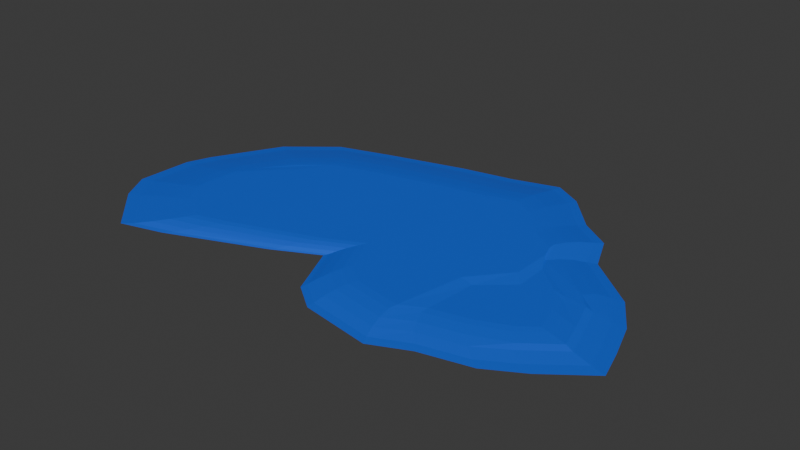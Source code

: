 # Source: Puddle.blend  (saved by Blender 4.3.34; exported with 4.5.12 LTS)
import bpy
from mathutils import Matrix  # noqa: F401  (used for matrix-valued properties, if any)

bpy.ops.wm.read_factory_settings(use_empty=True)
scene = bpy.context.scene
scene.name = 'Scene'

# ---- collections
col_collection = bpy.data.collections.new('Collection'); scene.collection.children.link(col_collection)

# ---- materials (node trees are filled in below, after node groups)
mat_water = bpy.data.materials.new('Water')
mat_water.alpha_threshold = 0.0
mat_water.roughness = 0.5
mat_water.line_color = (0.0, 0.0, 0.0, 1.0)

# ---- material node trees
mat_water.use_nodes = True; mat_water.node_tree.nodes.clear()
_N = mat_water.node_tree.nodes; _L = mat_water.node_tree.links
n0 = _N.new('ShaderNodeOutputMaterial'); n0.name = 'Material Output'; n0.location = (300, 300)
n1 = _N.new('ShaderNodeBsdfPrincipled'); n1.name = 'Principled BSDF'; n1.location = (10, 300)
n1.inputs[0].default_value = (0.01521, 0.1248, 0.7991, 1.0)
n1.inputs[3].default_value = 1.45
n1.inputs[4].default_value = 0.9
_L.new(n1.outputs[0], n0.inputs[0])
n0.is_active_output = True

# ---- world
world_world = bpy.data.worlds.new('World'); scene.world = world_world
world_world.use_nodes = True; world_world.node_tree.nodes.clear()
_N = world_world.node_tree.nodes; _L = world_world.node_tree.links
n0 = _N.new('ShaderNodeOutputWorld'); n0.name = 'World Output'; n0.location = (300, 300)
n1 = _N.new('ShaderNodeBackground'); n1.name = 'Background'; n1.location = (10, 300)
n1.inputs[0].default_value = (0.05088, 0.05088, 0.05088, 1.0)
_L.new(n1.outputs[0], n0.inputs[0])
n0.is_active_output = True
world_world.color = (0.05088, 0.05088, 0.05088)
world_world.sun_shadow_jitter_overblur = 0.0

# ---- meshes
me_cube_001 = bpy.data.meshes.new('Cube.001')
me_cube_001.from_pydata([(-18.7, -9.356, -0.8655), (-15.73, 6.978, -0.8655), (24.22, -9.49, -1.515), (24.39, 2.703, -1.516), (19.85, 6.424, -1.516), (18.54, 9.586, -1.0), (15.73, 11.47, -1.0), (12.65, 14.87, -1.0), (10.0, 16.38, -1.0), (5.679, 15.09, -1.0), (0.8193, 14.12, -1.0), (-6.283, 12.1, -0.8655), (-11.36, 10.54, -0.8655), (-14.54, -13.4, -0.8655), (-10.54, -12.27, -0.8655), (-1.769, -8.635, -1.0), (2.39, -6.532, -1.0), (4.499, -11.28, -1.0), (6.933, -13.06, -1.0), (13.3, -14.08, -1.0), (16.5, -12.39, -1.516), (21.04, -11.31, -1.516), (-19.19, 0.7646, -0.8655), (-20.05, -1.458, -0.8655), (-20.26, -6.594, -0.8655), (28.16, -6.512, -1.515), (27.41, -3.75, -1.515), (26.33, -0.4481, -1.515), (17.41, 2.166, 0.4843), (17.44, -0.885, 0.4843), (17.47, -3.936, 0.4843), (16.46, 4.099, 1.0), (16.36, 0.3788, 1.0), (14.7, -3.268, 0.4843), (13.99, 5.269, 1.0), (13.74, 1.159, 1.0), (13.5, -2.951, 1.0), (11.35, 7.374, 1.0), (11.02, 2.563, 1.0), (10.69, -2.249, 1.0), (8.988, 8.31, 1.0), (8.475, 3.187, 1.0), (7.962, -1.937, 1.0), (5.584, 7.508, 1.0), (5.239, 2.652, 1.0), (4.893, -2.205, 1.0), (1.846, 6.906, 1.0), (1.779, 2.251, 1.0), (1.712, -2.405, 1.0), (-5.098, 5.486, 1.135), (-5.41, 1.153, 1.135), (-5.722, -3.179, 1.135), (-8.969, 4.517, 1.135), (-8.958, 0.5073, 1.135), (-8.947, -3.502, 1.135), (-8.969, 4.517, -0.8655), (-8.958, 0.5073, -0.8655), (-8.947, -3.502, -0.8655), (-5.098, 5.486, -0.8655), (-5.41, 1.153, -0.8655), (-5.722, -3.179, -0.8655), (1.846, 6.906, -1.0), (1.779, 2.251, -1.0), (1.712, -2.405, -1.0), (5.584, 7.508, -1.0), (5.239, 2.652, -1.0), (4.893, -2.205, -1.0), (8.988, 8.31, -1.0), (8.475, 3.187, -1.0), (7.962, -1.937, -1.0), (11.35, 7.374, -1.0), (11.02, 2.563, -1.0), (10.69, -2.249, -1.0), (13.99, 5.269, -1.0), (13.74, 1.159, -1.0), (13.5, -2.951, -1.0), (16.46, 4.099, -1.0), (16.36, 0.3788, -1.0), (14.7, -3.268, -1.516), (17.41, 2.166, -1.516), (17.44, -0.885, -1.516), (17.47, -3.936, -1.516), (-12.18, -6.902, 1.135), (-17.54, -8.899, -0.6325), (-13.0, -7.164, 1.0), (-14.48, -7.718, 0.617), (-15.99, -8.293, 0.04373), (-10.91, 3.892, 1.135), (-14.74, 6.537, -0.6325), (-11.32, 4.41, 1.0), (-12.35, 5.171, 0.617), (-13.47, 5.889, 0.04373), (20.42, -5.995, 0.4843), (23.15, -8.989, -1.282), (20.6, -6.645, 0.3498), (21.61, -7.547, -0.03319), (21.79, -8.242, -0.6063), (19.87, 0.02637, 0.4843), (23.35, 2.526, -1.283), (21.01, -0.112, 0.1937), (21.67, 1.009, -0.03319), (22.25, 1.997, -0.6064), (-8.237, 6.073, 1.135), (-10.61, 9.901, -0.6325), (-8.36, 6.827, 1.0), (-8.971, 7.927, 0.617), (-9.694, 8.965, 0.04373), (-4.428, 7.252, 1.135), (-5.809, 11.38, -0.6325), (-4.481, 8.025, 1.0), (-4.824, 9.206, 0.617), (-5.248, 10.34, 0.04373), (2.274, 9.002, 1.0), (1.165, 13.31, -0.767), (2.184, 9.749, 0.8655), (1.908, 10.97, 0.4825), (1.582, 12.17, -0.09077), (5.954, 9.738, 1.0), (5.758, 14.23, -0.767), (5.918, 10.5, 0.8655), (5.888, 11.77, 0.4825), (5.842, 13.02, -0.09077), (9.263, 10.72, 1.0), (9.842, 15.45, -0.767), (9.261, 11.49, 0.8655), (9.439, 12.83, 0.4825), (9.632, 14.15, -0.09077), (11.38, 9.489, 1.0), (12.35, 14.02, -0.767), (11.37, 10.28, 0.8655), (11.64, 11.57, 0.4825), (11.96, 12.82, -0.09077), (13.8, 6.795, 1.0), (15.26, 10.81, -0.767), (13.79, 7.591, 0.8655), (14.19, 8.745, 0.4825), (14.67, 9.833, -0.09077), (16.05, 5.267, 1.0), (17.91, 9.027, -0.767), (16.02, 6.079, 0.8655), (16.53, 7.169, 0.4825), (17.15, 8.17, -0.09077), (19.07, 6.042, -1.283), (16.81, 2.715, 0.4843), (18.12, 5.392, -0.6064), (17.37, 4.537, -0.03319), (16.76, 3.558, 0.3498), (17.44, -7.194, 0.4843), (20.19, -10.72, -1.283), (17.5, -7.888, 0.3498), (18.26, -8.896, -0.03319), (19.13, -9.852, -0.6064), (14.2, -7.956, 0.4843), (15.9, -11.74, -1.283), (14.14, -8.683, 0.3498), (14.61, -9.762, -0.03319), (15.17, -10.79, -0.6064), (12.3, -9.192, 1.0), (12.96, -13.34, -0.767), (12.13, -9.96, 0.8655), (12.31, -11.14, 0.4825), (12.57, -12.28, -0.09077), (7.859, -8.454, 1.0), (6.943, -12.37, -0.767), (7.474, -9.197, 0.8655), (7.212, -10.31, 0.4825), (7.022, -11.38, -0.09077), (5.94, -6.994, 1.0), (4.643, -10.69, -0.767), (5.557, -7.76, 0.8655), (5.195, -8.821, 0.4825), (4.883, -9.814, -0.09077), (4.436, -3.431, 1.0), (2.65, -6.206, -0.767), (3.993, -4.132, 0.8655), (3.496, -4.944, 0.4825), (3.042, -5.657, -0.09077), (0.9905, -5.094, 1.0), (-1.281, -8.194, -0.767), (0.6144, -5.792, 0.8655), (-0.002027, -6.688, 0.4825), (-0.6293, -7.507, -0.09077), (-6.969, -8.023, 1.135), (-9.836, -11.65, -0.6325), (-7.33, -8.73, 1.0), (-8.101, -9.767, 0.617), (-8.923, -10.75, 0.04373), (-13.61, -12.72, -0.6325), (-10.12, -8.911, 1.135), (-12.44, -11.75, 0.04373), (-11.41, -10.7, 0.617), (-10.48, -9.619, 1.0), (-14.39, -5.07, 1.135), (-19.02, -6.289, -0.6325), (-14.19, -5.057, 1.0), (-15.76, -5.463, 0.617), (-17.36, -5.874, 0.04373), (-14.19, -0.8698, 1.135), (-18.82, -1.436, -0.6325), (-14.01, -1.067, 1.0), (-15.57, -1.235, 0.617), (-17.17, -1.367, 0.04373), (-18.0, 0.6651, -0.6325), (-13.09, 1.24, 1.0), (-16.38, 0.665, 0.04373), (-14.74, 0.8858, 0.617), (25.13, -0.4439, -1.282), (21.21, -0.7535, 0.1697), (22.81, -0.2684, -0.03319), (23.49, -0.3512, -0.6063), (21.27, -2.397, 0.4843), (26.15, -3.564, -1.282), (22.07, -2.698, 0.3498), (23.73, -3.078, -0.03319), (24.45, -3.274, -0.6063), (26.87, -6.175, -1.282), (21.94, -4.846, 0.4843), (25.12, -5.726, -0.6063), (24.39, -5.452, -0.03319), (22.72, -5.042, 0.3498)], [], [(1, 88, 103, 12), (3, 98, 206, 27), (2, 93, 148, 21), (54, 192, 82, 188), (81, 25, 2, 21), (102, 87, 203, 52), (25, 215, 93, 2), (20, 153, 158, 19), (19, 158, 163, 18), (18, 163, 168, 17), (17, 168, 173, 16), (16, 173, 178, 15), (15, 178, 183, 14), (14, 183, 187, 13), (24, 193, 198, 23), (24, 57, 13, 0), (57, 60, 14, 13), (60, 63, 15, 14), (63, 66, 16, 15), (66, 69, 17, 16), (69, 72, 18, 17), (72, 75, 19, 18), (75, 78, 20, 19), (78, 81, 21, 20), (97, 143, 28), (30, 33, 152, 147), (33, 36, 157, 152), (36, 39, 162, 157), (39, 42, 167, 162), (42, 45, 172, 167), (45, 48, 177, 172), (48, 51, 182, 177), (51, 54, 188, 182), (216, 30, 147, 92), (112, 107, 49, 46), (117, 112, 46, 43), (122, 117, 43, 40), (127, 122, 40, 37), (132, 127, 37, 34), (137, 132, 34, 31), (143, 137, 31, 28), (21, 148, 153, 20), (5, 4, 79, 76), (76, 79, 80, 77), (77, 80, 81, 78), (6, 5, 76, 73), (73, 76, 77, 74), (74, 77, 78, 75), (7, 6, 73, 70), (70, 73, 74, 71), (71, 74, 75, 72), (8, 7, 70, 67), (67, 70, 71, 68), (68, 71, 72, 69), (9, 8, 67, 64), (64, 67, 68, 65), (65, 68, 69, 66), (10, 9, 64, 61), (61, 64, 65, 62), (62, 65, 66, 63), (11, 10, 61, 58), (58, 61, 62, 59), (59, 62, 63, 60), (12, 11, 58, 55), (55, 58, 59, 56), (56, 59, 60, 57), (1, 12, 55, 22), (22, 55, 56, 23), (23, 56, 57, 24), (12, 103, 108, 11), (49, 52, 53, 50), (50, 53, 54, 51), (11, 108, 113, 10), (46, 49, 50, 47), (47, 50, 51, 48), (10, 113, 118, 9), (43, 46, 47, 44), (44, 47, 48, 45), (9, 118, 123, 8), (40, 43, 44, 41), (41, 44, 45, 42), (8, 123, 128, 7), (37, 40, 41, 38), (38, 41, 42, 39), (7, 128, 133, 6), (34, 37, 38, 35), (35, 38, 39, 36), (6, 133, 138, 5), (31, 34, 35, 32), (32, 35, 36, 33), (5, 138, 142, 4), (28, 31, 32, 29), (29, 32, 33, 30), (4, 142, 98, 3), (26, 211, 215, 25), (22, 202, 88, 1), (27, 206, 211, 26), (23, 198, 202, 22), (4, 3, 27, 79), (79, 27, 26, 80), (80, 26, 25, 81), (107, 102, 52, 49), (97, 28, 29, 210), (210, 29, 30, 216), (13, 187, 83, 0), (53, 197, 192, 54), (52, 203, 197, 53), (203, 87, 89), (203, 89, 90, 205), (205, 90, 91, 204), (204, 91, 88, 202), (143, 97, 99, 146), (146, 99, 100, 145), (145, 100, 101, 144), (144, 101, 98, 142), (216, 92, 94, 219), (219, 94, 95, 218), (218, 95, 96, 217), (217, 96, 93, 215), (188, 82, 84, 191), (191, 84, 85, 190), (190, 85, 86, 189), (189, 86, 83, 187), (87, 102, 104, 89), (89, 104, 105, 90), (90, 105, 106, 91), (91, 106, 103, 88), (102, 107, 109, 104), (104, 109, 110, 105), (105, 110, 111, 106), (106, 111, 108, 103), (107, 112, 114, 109), (109, 114, 115, 110), (110, 115, 116, 111), (111, 116, 113, 108), (112, 117, 119, 114), (114, 119, 120, 115), (115, 120, 121, 116), (116, 121, 118, 113), (117, 122, 124, 119), (119, 124, 125, 120), (120, 125, 126, 121), (121, 126, 123, 118), (122, 127, 129, 124), (124, 129, 130, 125), (125, 130, 131, 126), (126, 131, 128, 123), (127, 132, 134, 129), (129, 134, 135, 130), (130, 135, 136, 131), (131, 136, 133, 128), (132, 137, 139, 134), (134, 139, 140, 135), (135, 140, 141, 136), (136, 141, 138, 133), (137, 143, 146, 139), (139, 146, 145, 140), (140, 145, 144, 141), (141, 144, 142, 138), (92, 147, 149, 94), (94, 149, 150, 95), (95, 150, 151, 96), (96, 151, 148, 93), (147, 152, 154, 149), (149, 154, 155, 150), (150, 155, 156, 151), (151, 156, 153, 148), (152, 157, 159, 154), (154, 159, 160, 155), (155, 160, 161, 156), (156, 161, 158, 153), (157, 162, 164, 159), (159, 164, 165, 160), (160, 165, 166, 161), (161, 166, 163, 158), (162, 167, 169, 164), (164, 169, 170, 165), (165, 170, 171, 166), (166, 171, 168, 163), (167, 172, 174, 169), (169, 174, 175, 170), (170, 175, 176, 171), (171, 176, 173, 168), (172, 177, 179, 174), (174, 179, 180, 175), (175, 180, 181, 176), (176, 181, 178, 173), (177, 182, 184, 179), (179, 184, 185, 180), (180, 185, 186, 181), (181, 186, 183, 178), (182, 188, 191, 184), (184, 191, 190, 185), (185, 190, 189, 186), (186, 189, 187, 183), (82, 192, 194, 84), (84, 194, 195, 85), (85, 195, 196, 86), (86, 196, 193, 83), (192, 197, 199, 194), (194, 199, 200, 195), (195, 200, 201, 196), (196, 201, 198, 193), (197, 203, 199), (199, 203, 205, 200), (200, 205, 204, 201), (201, 204, 202, 198), (97, 207, 99), (99, 207, 208, 100), (100, 208, 209, 101), (101, 209, 206, 98), (97, 210, 212, 207), (207, 212, 213, 208), (208, 213, 214, 209), (209, 214, 211, 206), (210, 216, 219, 212), (212, 219, 218, 213), (213, 218, 217, 214), (214, 217, 215, 211), (0, 83, 193, 24)])
_uv = me_cube_001.uv_layers.new(name='UVMap')
_uv.uv.foreach_set('vector', [0.375, 0.25, 0.4041, 0.25, 0.4041, 0.275, 0.375, 0.275, 0.375, 0.5, 0.4041, 0.5, 0.4041, 0.5625, 0.375, 0.5625, 0.375, 0.75, 0.4041, 0.75, 0.4041, 0.775, 0.375, 0.775, 0.85, 0.6875, 0.8684, 0.6875, 0.8634, 0.7224, 0.85, 0.735, 0.35, 0.6875, 0.375, 0.6875, 0.375, 0.75, 0.35, 0.75, 0.85, 0.5316, 0.8649, 0.5362, 0.8658, 0.5625, 0.85, 0.5625, 0.375, 0.6875, 0.4041, 0.6875, 0.4041, 0.75, 0.375, 0.75, 0.375, 0.8, 0.4041, 0.8, 0.4041, 0.825, 0.375, 0.825, 0.375, 0.825, 0.4041, 0.825, 0.4041, 0.85, 0.375, 0.85, 0.375, 0.85, 0.4041, 0.85, 0.4041, 0.875, 0.375, 0.875, 0.375, 0.875, 0.4041, 0.875, 0.4041, 0.9, 0.375, 0.9, 0.375, 0.9, 0.4041, 0.9, 0.4041, 0.925, 0.375, 0.925, 0.375, 0.925, 0.4041, 0.925, 0.4041, 0.95, 0.375, 0.95, 0.375, 0.95, 0.4041, 0.95, 0.4041, 0.975, 0.375, 0.975, 0.375, 0.0625, 0.4041, 0.0625, 0.4041, 0.125, 0.375, 0.125, 0.125, 0.6875, 0.15, 0.6875, 0.15, 0.75, 0.125, 0.75, 0.15, 0.6875, 0.175, 0.6875, 0.175, 0.75, 0.15, 0.75, 0.175, 0.6875, 0.2, 0.6875, 0.2, 0.75, 0.175, 0.75, 0.2, 0.6875, 0.225, 0.6875, 0.225, 0.75, 0.2, 0.75, 0.225, 0.6875, 0.25, 0.6875, 0.25, 0.75, 0.225, 0.75, 0.25, 0.6875, 0.275, 0.6875, 0.275, 0.75, 0.25, 0.75, 0.275, 0.6875, 0.3, 0.6875, 0.3, 0.75, 0.275, 0.75, 0.3, 0.6875, 0.325, 0.6875, 0.325, 0.75, 0.3, 0.75, 0.325, 0.6875, 0.35, 0.6875, 0.35, 0.75, 0.325, 0.75, 0.6328, 0.6074, 0.65, 0.5474, 0.65, 0.5625, 0.65, 0.6875, 0.675, 0.6875, 0.675, 0.733, 0.65, 0.7292, 0.675, 0.6875, 0.7, 0.6875, 0.7, 0.7356, 0.675, 0.733, 0.7, 0.6875, 0.725, 0.6875, 0.725, 0.7358, 0.7, 0.7356, 0.725, 0.6875, 0.75, 0.6875, 0.75, 0.733, 0.725, 0.7358, 0.75, 0.6875, 0.775, 0.6875, 0.775, 0.7141, 0.75, 0.733, 0.775, 0.6875, 0.8, 0.6875, 0.8, 0.7259, 0.775, 0.7141, 0.8, 0.6875, 0.825, 0.6875, 0.825, 0.7336, 0.8, 0.7259, 0.825, 0.6875, 0.85, 0.6875, 0.85, 0.735, 0.825, 0.7336, 0.6323, 0.6875, 0.65, 0.6875, 0.65, 0.7292, 0.6348, 0.7134, 0.8, 0.5266, 0.825, 0.5298, 0.825, 0.5625, 0.8, 0.5625, 0.775, 0.5258, 0.8, 0.5266, 0.8, 0.5625, 0.775, 0.5625, 0.75, 0.5248, 0.775, 0.5258, 0.775, 0.5625, 0.75, 0.5625, 0.725, 0.5272, 0.75, 0.5248, 0.75, 0.5625, 0.725, 0.5625, 0.7, 0.5326, 0.725, 0.5272, 0.725, 0.5625, 0.7, 0.5625, 0.675, 0.537, 0.7, 0.5326, 0.7, 0.5625, 0.675, 0.5625, 0.65, 0.5474, 0.675, 0.537, 0.675, 0.5625, 0.65, 0.5625, 0.375, 0.775, 0.4041, 0.775, 0.4041, 0.8, 0.375, 0.8, 0.325, 0.5, 0.35, 0.5, 0.35, 0.5625, 0.325, 0.5625, 0.325, 0.5625, 0.35, 0.5625, 0.35, 0.625, 0.325, 0.625, 0.325, 0.625, 0.35, 0.625, 0.35, 0.6875, 0.325, 0.6875, 0.3, 0.5, 0.325, 0.5, 0.325, 0.5625, 0.3, 0.5625, 0.3, 0.5625, 0.325, 0.5625, 0.325, 0.625, 0.3, 0.625, 0.3, 0.625, 0.325, 0.625, 0.325, 0.6875, 0.3, 0.6875, 0.275, 0.5, 0.3, 0.5, 0.3, 0.5625, 0.275, 0.5625, 0.275, 0.5625, 0.3, 0.5625, 0.3, 0.625, 0.275, 0.625, 0.275, 0.625, 0.3, 0.625, 0.3, 0.6875, 0.275, 0.6875, 0.25, 0.5, 0.275, 0.5, 0.275, 0.5625, 0.25, 0.5625, 0.25, 0.5625, 0.275, 0.5625, 0.275, 0.625, 0.25, 0.625, 0.25, 0.625, 0.275, 0.625, 0.275, 0.6875, 0.25, 0.6875, 0.225, 0.5, 0.25, 0.5, 0.25, 0.5625, 0.225, 0.5625, 0.225, 0.5625, 0.25, 0.5625, 0.25, 0.625, 0.225, 0.625, 0.225, 0.625, 0.25, 0.625, 0.25, 0.6875, 0.225, 0.6875, 0.2, 0.5, 0.225, 0.5, 0.225, 0.5625, 0.2, 0.5625, 0.2, 0.5625, 0.225, 0.5625, 0.225, 0.625, 0.2, 0.625, 0.2, 0.625, 0.225, 0.625, 0.225, 0.6875, 0.2, 0.6875, 0.175, 0.5, 0.2, 0.5, 0.2, 0.5625, 0.175, 0.5625, 0.175, 0.5625, 0.2, 0.5625, 0.2, 0.625, 0.175, 0.625, 0.175, 0.625, 0.2, 0.625, 0.2, 0.6875, 0.175, 0.6875, 0.15, 0.5, 0.175, 0.5, 0.175, 0.5625, 0.15, 0.5625, 0.15, 0.5625, 0.175, 0.5625, 0.175, 0.625, 0.15, 0.625, 0.15, 0.625, 0.175, 0.625, 0.175, 0.6875, 0.15, 0.6875, 0.125, 0.5, 0.15, 0.5, 0.15, 0.5625, 0.125, 0.5625, 0.125, 0.5625, 0.15, 0.5625, 0.15, 0.625, 0.125, 0.625, 0.125, 0.625, 0.15, 0.625, 0.15, 0.6875, 0.125, 0.6875, 0.375, 0.275, 0.4041, 0.275, 0.4041, 0.3, 0.375, 0.3, 0.825, 0.5625, 0.85, 0.5625, 0.85, 0.625, 0.825, 0.625, 0.825, 0.625, 0.85, 0.625, 0.85, 0.6875, 0.825, 0.6875, 0.375, 0.3, 0.4041, 0.3, 0.4041, 0.325, 0.375, 0.325, 0.8, 0.5625, 0.825, 0.5625, 0.825, 0.625, 0.8, 0.625, 0.8, 0.625, 0.825, 0.625, 0.825, 0.6875, 0.8, 0.6875, 0.375, 0.325, 0.4041, 0.325, 0.4041, 0.35, 0.375, 0.35, 0.775, 0.5625, 0.8, 0.5625, 0.8, 0.625, 0.775, 0.625, 0.775, 0.625, 0.8, 0.625, 0.8, 0.6875, 0.775, 0.6875, 0.375, 0.35, 0.4041, 0.35, 0.4041, 0.375, 0.375, 0.375, 0.75, 0.5625, 0.775, 0.5625, 0.775, 0.625, 0.75, 0.625, 0.75, 0.625, 0.775, 0.625, 0.775, 0.6875, 0.75, 0.6875, 0.375, 0.375, 0.4041, 0.375, 0.4041, 0.4, 0.375, 0.4, 0.725, 0.5625, 0.75, 0.5625, 0.75, 0.625, 0.725, 0.625, 0.725, 0.625, 0.75, 0.625, 0.75, 0.6875, 0.725, 0.6875, 0.375, 0.4, 0.4041, 0.4, 0.4041, 0.425, 0.375, 0.425, 0.7, 0.5625, 0.725, 0.5625, 0.725, 0.625, 0.7, 0.625, 0.7, 0.625, 0.725, 0.625, 0.725, 0.6875, 0.7, 0.6875, 0.375, 0.425, 0.4041, 0.425, 0.4041, 0.45, 0.375, 0.45, 0.675, 0.5625, 0.7, 0.5625, 0.7, 0.625, 0.675, 0.625, 0.675, 0.625, 0.7, 0.625, 0.7, 0.6875, 0.675, 0.6875, 0.375, 0.45, 0.4041, 0.45, 0.4041, 0.475, 0.375, 0.475, 0.65, 0.5625, 0.675, 0.5625, 0.675, 0.625, 0.65, 0.625, 0.65, 0.625, 0.675, 0.625, 0.675, 0.6875, 0.65, 0.6875, 0.375, 0.475, 0.4041, 0.475, 0.4041, 0.5, 0.375, 0.5, 0.375, 0.625, 0.4041, 0.625, 0.4041, 0.6875, 0.375, 0.6875, 0.375, 0.1875, 0.4041, 0.1875, 0.4041, 0.25, 0.375, 0.25, 0.375, 0.5625, 0.4041, 0.5625, 0.4041, 0.625, 0.375, 0.625, 0.375, 0.125, 0.4041, 0.125, 0.4041, 0.1875, 0.375, 0.1875, 0.35, 0.5, 0.375, 0.5, 0.375, 0.5625, 0.35, 0.5625, 0.35, 0.5625, 0.375, 0.5625, 0.375, 0.625, 0.35, 0.625, 0.35, 0.625, 0.375, 0.625, 0.375, 0.6875, 0.35, 0.6875, 0.825, 0.5298, 0.85, 0.5316, 0.85, 0.5625, 0.825, 0.5625, 0.6348, 0.5625, 0.65, 0.5625, 0.65, 0.625, 0.6332, 0.625, 0.6332, 0.625, 0.65, 0.625, 0.65, 0.6875, 0.6323, 0.6875, 0.375, 0.975, 0.4041, 0.975, 0.4041, 1.0, 0.375, 1.0, 0.85, 0.625, 0.8682, 0.625, 0.8684, 0.6875, 0.85, 0.6875, 0.85, 0.5625, 0.8658, 0.5625, 0.8682, 0.625, 0.85, 0.625, 0.8658, 0.5625, 0.8649, 0.5362, 0.8684, 0.5226, 0.8693, 0.5625, 0.8684, 0.5226, 0.875, 0.5026, 0.875, 0.5548, 0.625, 0.1952, 0.625, 0.2474, 0.4887, 0.2493, 0.4887, 0.1895, 0.4887, 0.1895, 0.4887, 0.2493, 0.4041, 0.25, 0.4041, 0.1875, 0.65, 0.5474, 0.6328, 0.6074, 0.6311, 0.5701, 0.65, 0.5292, 0.65, 0.5292, 0.6311, 0.5701, 0.625, 0.5, 0.6478, 0.5, 0.625, 0.4772, 0.625, 0.5, 0.4887, 0.5015, 0.4887, 0.4756, 0.4887, 0.4756, 0.4887, 0.5015, 0.4041, 0.5, 0.4041, 0.475, 0.6323, 0.6875, 0.6348, 0.7134, 0.632, 0.7256, 0.6295, 0.6875, 0.6295, 0.6875, 0.632, 0.7256, 0.625, 0.7473, 0.625, 0.6867, 0.625, 0.6867, 0.625, 0.7473, 0.4887, 0.7493, 0.4887, 0.6873, 0.4887, 0.6873, 0.4887, 0.7493, 0.4041, 0.75, 0.4041, 0.6875, 0.85, 0.735, 0.8634, 0.7224, 0.8672, 0.7296, 0.85, 0.7407, 0.85, 0.7407, 0.8672, 0.7296, 0.8736, 0.75, 0.8513, 0.75, 0.625, 0.9763, 0.625, 0.9986, 0.4887, 0.9996, 0.4887, 0.9753, 0.4887, 0.9753, 0.4887, 0.9996, 0.4041, 1.0, 0.4041, 0.975, 0.8649, 0.5362, 0.85, 0.5316, 0.85, 0.5195, 0.8684, 0.5226, 0.8684, 0.5226, 0.85, 0.5195, 0.852, 0.5, 0.875, 0.5, 0.625, 0.25, 0.625, 0.273, 0.4887, 0.2745, 0.4887, 0.2499, 0.4887, 0.2499, 0.4887, 0.2745, 0.4041, 0.275, 0.4041, 0.25, 0.85, 0.5316, 0.825, 0.5298, 0.825, 0.5184, 0.85, 0.5195, 0.85, 0.5195, 0.825, 0.5184, 0.8263, 0.5, 0.85, 0.5, 0.625, 0.275, 0.625, 0.2987, 0.4887, 0.2997, 0.4887, 0.2747, 0.4887, 0.2747, 0.4887, 0.2997, 0.4041, 0.3, 0.4041, 0.275, 0.825, 0.5298, 0.8, 0.5266, 0.8, 0.5164, 0.825, 0.5184, 0.825, 0.5184, 0.8, 0.5164, 0.8036, 0.5, 0.825, 0.5, 0.625, 0.3, 0.625, 0.3214, 0.4887, 0.3241, 0.4887, 0.2989, 0.4887, 0.2989, 0.4887, 0.3241, 0.4041, 0.325, 0.4041, 0.3, 0.8, 0.5266, 0.775, 0.5258, 0.775, 0.5159, 0.8, 0.5164, 0.8, 0.5164, 0.775, 0.5159, 0.776, 0.5, 0.8, 0.5, 0.625, 0.325, 0.625, 0.349, 0.4887, 0.3498, 0.4887, 0.3248, 0.4887, 0.3248, 0.4887, 0.3498, 0.4041, 0.35, 0.4041, 0.325, 0.775, 0.5258, 0.75, 0.5248, 0.75, 0.5153, 0.775, 0.5159, 0.775, 0.5159, 0.75, 0.5153, 0.7515, 0.5, 0.775, 0.5, 0.625, 0.35, 0.625, 0.3735, 0.4887, 0.3746, 0.4887, 0.3496, 0.4887, 0.3496, 0.4887, 0.3746, 0.4041, 0.375, 0.4041, 0.35, 0.75, 0.5248, 0.725, 0.5272, 0.725, 0.5168, 0.75, 0.5153, 0.75, 0.5153, 0.725, 0.5168, 0.725, 0.5, 0.7476, 0.5, 0.625, 0.3774, 0.625, 0.4, 0.4887, 0.4007, 0.4887, 0.3756, 0.4887, 0.3756, 0.4887, 0.4007, 0.4041, 0.4, 0.4041, 0.375, 0.725, 0.5272, 0.7, 0.5326, 0.7, 0.5201, 0.725, 0.5168, 0.725, 0.5168, 0.7, 0.5201, 0.7, 0.5, 0.7222, 0.5, 0.625, 0.4028, 0.625, 0.425, 0.4887, 0.4258, 0.4887, 0.4007, 0.4887, 0.4007, 0.4887, 0.4258, 0.4041, 0.425, 0.4041, 0.4, 0.7, 0.5326, 0.675, 0.537, 0.675, 0.5228, 0.7, 0.5201, 0.7, 0.5201, 0.675, 0.5228, 0.675, 0.5, 0.6972, 0.5, 0.625, 0.4278, 0.625, 0.45, 0.4887, 0.4508, 0.4887, 0.4257, 0.4887, 0.4257, 0.4887, 0.4508, 0.4041, 0.45, 0.4041, 0.425, 0.675, 0.537, 0.65, 0.5474, 0.65, 0.5292, 0.675, 0.5228, 0.675, 0.5228, 0.65, 0.5292, 0.65, 0.5, 0.6717, 0.5, 0.625, 0.4533, 0.625, 0.475, 0.4887, 0.4759, 0.4887, 0.4509, 0.4887, 0.4509, 0.4887, 0.4759, 0.4041, 0.475, 0.4041, 0.45, 0.6348, 0.7134, 0.65, 0.7292, 0.65, 0.7371, 0.632, 0.7256, 0.632, 0.7256, 0.65, 0.7371, 0.6492, 0.75, 0.625, 0.75, 0.625, 0.75, 0.625, 0.7742, 0.4887, 0.7748, 0.4887, 0.7499, 0.4887, 0.7499, 0.4887, 0.7748, 0.4041, 0.775, 0.4041, 0.75, 0.65, 0.7292, 0.675, 0.733, 0.675, 0.7395, 0.65, 0.7371, 0.65, 0.7371, 0.675, 0.7395, 0.6741, 0.75, 0.65, 0.75, 0.625, 0.775, 0.625, 0.7991, 0.4887, 0.7998, 0.4887, 0.7749, 0.4887, 0.7749, 0.4887, 0.7998, 0.4041, 0.8, 0.4041, 0.775, 0.675, 0.733, 0.7, 0.7356, 0.7, 0.7411, 0.675, 0.7395, 0.675, 0.7395, 0.7, 0.7411, 0.6984, 0.75, 0.675, 0.75, 0.625, 0.8, 0.625, 0.8234, 0.4887, 0.8246, 0.4887, 0.7997, 0.4887, 0.7997, 0.4887, 0.8246, 0.4041, 0.825, 0.4041, 0.8, 0.7, 0.7356, 0.725, 0.7358, 0.725, 0.7413, 0.7, 0.7411, 0.7, 0.7411, 0.725, 0.7413, 0.7243, 0.75, 0.7, 0.75, 0.625, 0.825, 0.625, 0.8493, 0.4887, 0.8498, 0.4887, 0.825, 0.4887, 0.825, 0.4887, 0.8498, 0.4041, 0.85, 0.4041, 0.825, 0.725, 0.7358, 0.75, 0.733, 0.75, 0.7395, 0.725, 0.7413, 0.725, 0.7413, 0.75, 0.7395, 0.75, 0.75, 0.7264, 0.75, 0.625, 0.8514, 0.625, 0.875, 0.4887, 0.8754, 0.4887, 0.8504, 0.4887, 0.8504, 0.4887, 0.8754, 0.4041, 0.875, 0.4041, 0.85, 0.75, 0.733, 0.775, 0.7141, 0.775, 0.7278, 0.75, 0.7395, 0.75, 0.7395, 0.775, 0.7278, 0.775, 0.75, 0.7526, 0.75, 0.625, 0.8776, 0.625, 0.9, 0.4887, 0.9006, 0.4887, 0.8757, 0.4887, 0.8757, 0.4887, 0.9006, 0.4041, 0.9, 0.4041, 0.875, 0.775, 0.7141, 0.8, 0.7259, 0.8, 0.7351, 0.775, 0.7278, 0.775, 0.7278, 0.8, 0.7351, 0.7971, 0.75, 0.775, 0.75, 0.625, 0.9, 0.625, 0.9221, 0.4887, 0.9243, 0.4887, 0.8992, 0.4887, 0.8992, 0.4887, 0.9243, 0.4041, 0.925, 0.4041, 0.9, 0.8, 0.7259, 0.825, 0.7336, 0.825, 0.7399, 0.8, 0.7351, 0.8, 0.7351, 0.825, 0.7399, 0.8221, 0.75, 0.8, 0.75, 0.625, 0.925, 0.625, 0.9471, 0.4887, 0.9492, 0.4887, 0.9242, 0.4887, 0.9242, 0.4887, 0.9492, 0.4041, 0.95, 0.4041, 0.925, 0.825, 0.7336, 0.85, 0.735, 0.85, 0.7407, 0.825, 0.7399, 0.825, 0.7399, 0.85, 0.7407, 0.8476, 0.75, 0.825, 0.75, 0.625, 0.95, 0.625, 0.9726, 0.4887, 0.9744, 0.4887, 0.9494, 0.4887, 0.9494, 0.4887, 0.9744, 0.4041, 0.975, 0.4041, 0.95, 0.8634, 0.7224, 0.8684, 0.6875, 0.8709, 0.6875, 0.8672, 0.7296, 0.8672, 0.7296, 0.8709, 0.6875, 0.875, 0.6908, 0.875, 0.75, 0.625, 0.0, 0.625, 0.05921, 0.4887, 0.06165, 0.4887, -0.0006573, 0.4887, -0.0006573, 0.4887, 0.06165, 0.4041, 0.0625, 0.4041, 0.0, 0.8684, 0.6875, 0.8682, 0.625, 0.8708, 0.625, 0.8709, 0.6875, 0.8709, 0.6875, 0.8708, 0.625, 0.875, 0.625, 0.875, 0.6847, 0.625, 0.06526, 0.625, 0.125, 0.4887, 0.1257, 0.4887, 0.06322, 0.4887, 0.06322, 0.4887, 0.1257, 0.4041, 0.125, 0.4041, 0.0625, 0.8682, 0.625, 0.8693, 0.5625, 0.8708, 0.625, 0.8708, 0.625, 0.8693, 0.5625, 0.875, 0.5625, 0.875, 0.6139, 0.625, 0.1361, 0.625, 0.1875, 0.4887, 0.1929, 0.4887, 0.1279, 0.4887, 0.1279, 0.4887, 0.1929, 0.4041, 0.1875, 0.4041, 0.125, 0.6348, 0.5625, 0.6311, 0.5625, 0.6311, 0.5701, 0.6311, 0.5701, 0.6311, 0.5625, 0.625, 0.5564, 0.625, 0.521, 0.625, 0.521, 0.625, 0.5564, 0.4887, 0.5595, 0.4887, 0.5055, 0.4887, 0.5055, 0.4887, 0.5595, 0.4041, 0.5625, 0.4041, 0.5, 0.6348, 0.5625, 0.6332, 0.625, 0.6301, 0.625, 0.6311, 0.5625, 0.6311, 0.5625, 0.6301, 0.625, 0.625, 0.6203, 0.625, 0.5564, 0.625, 0.5564, 0.625, 0.6203, 0.4887, 0.6224, 0.4887, 0.5595, 0.4887, 0.5595, 0.4887, 0.6224, 0.4041, 0.625, 0.4041, 0.5625, 0.6332, 0.625, 0.6323, 0.6875, 0.6295, 0.6875, 0.6301, 0.625, 0.6301, 0.625, 0.6295, 0.6875, 0.625, 0.6867, 0.625, 0.6203, 0.625, 0.6203, 0.625, 0.6867, 0.4887, 0.6873, 0.4887, 0.6224, 0.4887, 0.6224, 0.4887, 0.6873, 0.4041, 0.6875, 0.4041, 0.625, 0.375, 0.0, 0.4041, 0.0, 0.4041, 0.0625, 0.375, 0.0625])
me_cube_001.materials.append(mat_water)
me_cube_001.update()

# ---- objects
ob_cube = bpy.data.objects.new('Cube', me_cube_001)

# ---- transforms, parenting, visibility, modifiers, constraints
ob_cube.location = (0.0, 0.0, 0.0)
ob_cube.scale = (2.35, 2.35, 0.6039)

# ---- collection membership
col_collection.objects.link(ob_cube)

# ---- scene / render settings (as saved in the file)
scene.frame_start = 1; scene.frame_end = 250; scene.frame_set(1)
scene.render.engine = 'BLENDER_EEVEE_NEXT'
bpy.context.view_layer.update()

# ---- added for rendering (the .blend has no active camera and no usable light): camera, sun
cam_auto = bpy.data.cameras.new('AutoCamera')
cam_auto.lens = 50.0
cam_auto.sensor_width = 36.0
cam_auto.clip_end = 2183.28
ob_auto_camera = bpy.data.objects.new('AutoCamera', cam_auto)
scene.collection.objects.link(ob_auto_camera)
ob_auto_camera.location = (133.683, -146.583, 99.4079)
ob_auto_camera.rotation_euler = (1.09748, -7.21219e-08, 0.694738)
scene.camera = ob_auto_camera
light_auto_sun = bpy.data.lights.new('AutoSun', 'SUN')
light_auto_sun.energy = 3.0
light_auto_sun.angle = 0.0523599
ob_auto_sun = bpy.data.objects.new('AutoSun', light_auto_sun)
scene.collection.objects.link(ob_auto_sun)
ob_auto_sun.rotation_euler = (0.872665, 0.174533, 0.523599)
bpy.context.view_layer.update()
